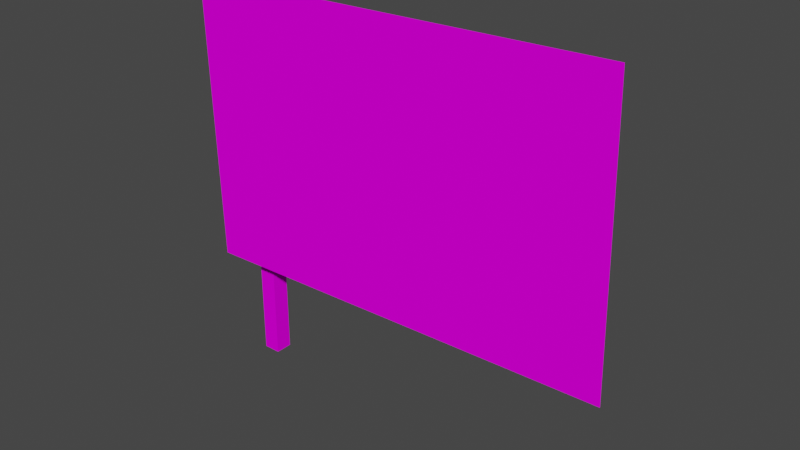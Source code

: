 # Source: dec_flag2.blend  (saved by Blender 3.3.6; exported with 4.5.12 LTS)
import bpy
from mathutils import Matrix  # noqa: F401  (used for matrix-valued properties, if any)

bpy.ops.wm.read_factory_settings(use_empty=True)
scene = bpy.context.scene
scene.name = 'Scene'

# ---- collections
col_collection = bpy.data.collections.new('Collection'); scene.collection.children.link(col_collection)

# ---- images (referenced by path relative to the original .blend; pixels are not part of the script)
import os
ASSET_DIR = os.environ.get("B2B_ASSET_DIR", "")  # directory of the original .blend (textures are referenced by path, not embedded)
HERE = os.path.dirname(os.path.abspath(__file__))  # packed textures are extracted next to this script under _unpacked/

def load_image(name, relpath, width, height, colorspace="sRGB"):
    """Load a texture the original file referenced (path relative to the .blend, or extracted next to this script)."""
    p = next((c for c in (os.path.join(HERE, relpath), os.path.join(ASSET_DIR, relpath)) if relpath and os.path.exists(c)), "")
    if p:
        img = bpy.data.images.load(p, check_existing=True)
        img.name = name
    else:  # same state as the original file: an image datablock whose file is absent (Cycles renders it pink)
        img = bpy.data.images.new(name, width, height)
        img.source = "FILE"
        img.filepath = "//" + (relpath or name)
    img.colorspace_settings.name = colorspace
    return img
img_level7_euroflag128_png = load_image('level7_euroflag128.png', 'level7_euroflag128.png', 1024, 1024, 'sRGB')
img_level5_wall_png_001 = load_image('level5_wall.png.001', 'level5_wall.png', 1024, 1024, 'sRGB')

# ---- materials (node trees are filled in below, after node groups)
mat_level7_euroflag128 = bpy.data.materials.new('level7_euroflag128')
mat_level7_euroflag128.alpha_threshold = 0.0
mat_level7_euroflag128.use_transparent_shadow = False
mat_level7_euroflag128.diffuse_color = (1.0, 1.0, 1.0, 1.0)
mat_level7_euroflag128.roughness = 0.5
mat_level5_wall = bpy.data.materials.new('level5_wall')
mat_level5_wall.alpha_threshold = 0.0
mat_level5_wall.use_transparent_shadow = False
mat_level5_wall.diffuse_color = (1.0, 1.0, 1.0, 1.0)
mat_level5_wall.roughness = 0.5

# ---- material node trees
mat_level7_euroflag128.use_nodes = True; mat_level7_euroflag128.node_tree.nodes.clear()
_N = mat_level7_euroflag128.node_tree.nodes; _L = mat_level7_euroflag128.node_tree.links
n0 = _N.new('ShaderNodeBsdfDiffuse'); n0.name = 'Diffuse BSDF'; n0.location = (0, 0)
n1 = _N.new('ShaderNodeTexImage'); n1.name = 'Image Texture'; n1.location = (0, 0)
n1.image = img_level7_euroflag128_png
n2 = _N.new('ShaderNodeOutputMaterial'); n2.name = 'Material Output'; n2.location = (0, 0)
_L.new(n0.outputs[0], n2.inputs[0])
_L.new(n1.outputs[0], n0.inputs[0])
n2.is_active_output = True
mat_level5_wall.use_nodes = True; mat_level5_wall.node_tree.nodes.clear()
_N = mat_level5_wall.node_tree.nodes; _L = mat_level5_wall.node_tree.links
n0 = _N.new('ShaderNodeBsdfDiffuse'); n0.name = 'Diffuse BSDF'; n0.location = (0, 0)
n1 = _N.new('ShaderNodeTexImage'); n1.name = 'Image Texture'; n1.location = (0, 0)
n1.image = img_level5_wall_png_001
n2 = _N.new('ShaderNodeOutputMaterial'); n2.name = 'Material Output'; n2.location = (0, 0)
_L.new(n0.outputs[0], n2.inputs[0])
_L.new(n1.outputs[0], n0.inputs[0])
n2.is_active_output = True

# ---- world
world_world = bpy.data.worlds.new('World'); scene.world = world_world
world_world.use_nodes = True; world_world.node_tree.nodes.clear()
_N = world_world.node_tree.nodes; _L = world_world.node_tree.links
n0 = _N.new('ShaderNodeOutputWorld'); n0.name = 'World Output'; n0.location = (300, 300)
n1 = _N.new('ShaderNodeBackground'); n1.name = 'Background'; n1.location = (10, 300)
n1.inputs[0].default_value = (0.05088, 0.05088, 0.05088, 1.0)
_L.new(n1.outputs[0], n0.inputs[0])
n0.is_active_output = True
world_world.color = (0.05088, 0.05088, 0.05088)
world_world.use_sun_shadow = False
world_world.sun_shadow_jitter_overblur = 0.0

# ---- meshes
me_track6_pmd7_mesh = bpy.data.meshes.new('TRACK6.PMD7.mesh')
me_track6_pmd7_mesh.from_pydata([(-15.03, -3.295e-05, -13.69), (-15.71, -3.295e-05, 12.9), (-20.69, -3.295e-05, 12.77), (-10.61, -3.295e-05, 13.03), (5.382, -3.295e-05, -13.16), (10.48, -3.295e-05, -13.03), (15.59, -3.295e-05, -12.9), (20.69, -3.295e-05, -12.77), (-5.506, -3.295e-05, 13.16), (-4.822, -3.295e-05, -13.43), (-9.924, -3.295e-05, -13.56), (-0.4038, -3.295e-05, 13.29), (4.698, -3.295e-05, 13.42), (0.2799, -3.295e-05, -13.29), (9.8, -3.295e-05, 13.55), (14.9, -3.295e-05, 13.68), (20.0, -3.295e-05, 13.82), (-20.0, -3.295e-05, -13.82)], [], [(2, 17, 0, 1), (1, 0, 10, 3), (3, 10, 9, 8), (11, 13, 4, 12), (12, 4, 5, 14), (14, 5, 6, 15), (15, 6, 7, 16), (9, 13, 11, 8)])
_uv = me_track6_pmd7_mesh.uv_layers.new(name='UVMap')
_uv.uv.foreach_set('vector', [0.03795, 0.9837, 0.06018, 0.00873, 0.1711, 0.00873, 0.1534, 0.9837, 0.1534, 0.9837, 0.1711, 0.00873, 0.2848, 0.00873, 0.2719, 0.9837, 0.2719, 0.9837, 0.2848, 0.00873, 0.3988, 0.00873, 0.3905, 0.9837, 0.5092, 0.9837, 0.5128, 0.00873, 0.6271, 0.00873, 0.6282, 0.9837, 0.6282, 0.9837, 0.6271, 0.00873, 0.7414, 0.00873, 0.7473, 0.9837, 0.7473, 0.9837, 0.7414, 0.00873, 0.8559, 0.00873, 0.8665, 0.9837, 0.8665, 0.9837, 0.8559, 0.00873, 0.9705, 0.00873, 0.9859, 0.9837, 0.3988, 0.00873, 0.5128, 0.00873, 0.5092, 0.9837, 0.3905, 0.9837])
me_track6_pmd7_mesh.materials.append(mat_level7_euroflag128)
me_track6_pmd7_mesh.use_remesh_preserve_volume = False
me_track6_pmd7_mesh.use_remesh_preserve_attributes = False
me_track6_pmd7_mesh.use_mirror_vertex_groups = False
me_track6_pmd7_mesh.update()
me_track6_pmd9_mesh_002 = bpy.data.meshes.new('TRACK6.PMD9.mesh.002')
me_track6_pmd9_mesh_002.from_pydata([(-0.8242, 0.8242, 38.31), (0.8242, 0.8242, 38.31), (0.8242, 0.8242, 0.0002742), (-0.8242, 0.8242, 0.0002742), (-0.8242, -0.8242, 0.0002742), (-0.8242, -0.8242, 38.31), (0.8242, -0.8242, 38.31), (0.8242, -0.8242, 0.0002742)], [], [(3, 0, 1, 2), (3, 4, 5, 0), (7, 6, 5, 4), (1, 6, 7, 2)])
_uv = me_track6_pmd9_mesh_002.uv_layers.new(name='UVMap')
_uv.uv.foreach_set('vector', [0.0467, 0.4577, 0.0467, 0.4577, 0.4396, 0.4577, 0.4396, 0.4577, 0.0467, 0.4577, 0.0467, 0.06487, 0.0467, 0.06487, 0.0467, 0.4577, 0.4396, 0.06487, 0.4396, 0.06487, 0.0467, 0.06487, 0.0467, 0.06487, 0.4396, 0.4577, 0.4396, 0.06487, 0.4396, 0.06487, 0.4396, 0.4577])
me_track6_pmd9_mesh_002.materials.append(mat_level5_wall)
me_track6_pmd9_mesh_002.use_remesh_preserve_volume = False
me_track6_pmd9_mesh_002.use_remesh_preserve_attributes = False
me_track6_pmd9_mesh_002.use_mirror_vertex_groups = False
me_track6_pmd9_mesh_002.update()

# ---- objects
ob_flag = bpy.data.objects.new('flag', me_track6_pmd7_mesh)
ob_main = bpy.data.objects.new('main', me_track6_pmd9_mesh_002)

# ---- transforms, parenting, visibility, modifiers, constraints
ob_flag.parent = ob_main
ob_flag.location = (16.46, -2.531, 24.15)
ob_flag.lineart.crease_threshold = 0.0
ob_main.location = (0.0, 0.0, 0.0)
ob_main.lineart.crease_threshold = 0.0

# ---- collection membership
col_collection.objects.link(ob_flag)
col_collection.objects.link(ob_main)

# ---- scene / render settings (as saved in the file)
scene.frame_start = 1; scene.frame_end = 250; scene.frame_set(1)
scene.render.engine = 'BLENDER_EEVEE_NEXT'
scene.cycles.sampling_pattern = 'TABULATED_SOBOL'
scene.cycles.use_light_tree = False
scene.view_settings.view_transform = 'Filmic'
bpy.context.view_layer.update()

# ---- added for rendering (the .blend has no active camera and no usable light): camera, sun
cam_auto = bpy.data.cameras.new('AutoCamera')
cam_auto.lens = 50.0
cam_auto.sensor_width = 36.0
cam_auto.clip_end = 1000.0
ob_auto_camera = bpy.data.objects.new('AutoCamera', cam_auto)
scene.collection.objects.link(ob_auto_camera)
ob_auto_camera.location = (68.728, -63.5693, 60.9664)
ob_auto_camera.rotation_euler = (1.09748, -7.21219e-08, 0.694738)
scene.camera = ob_auto_camera
light_auto_sun = bpy.data.lights.new('AutoSun', 'SUN')
light_auto_sun.energy = 3.0
light_auto_sun.angle = 0.0523599
ob_auto_sun = bpy.data.objects.new('AutoSun', light_auto_sun)
scene.collection.objects.link(ob_auto_sun)
ob_auto_sun.rotation_euler = (0.872665, 0.174533, 0.523599)
bpy.context.view_layer.update()
